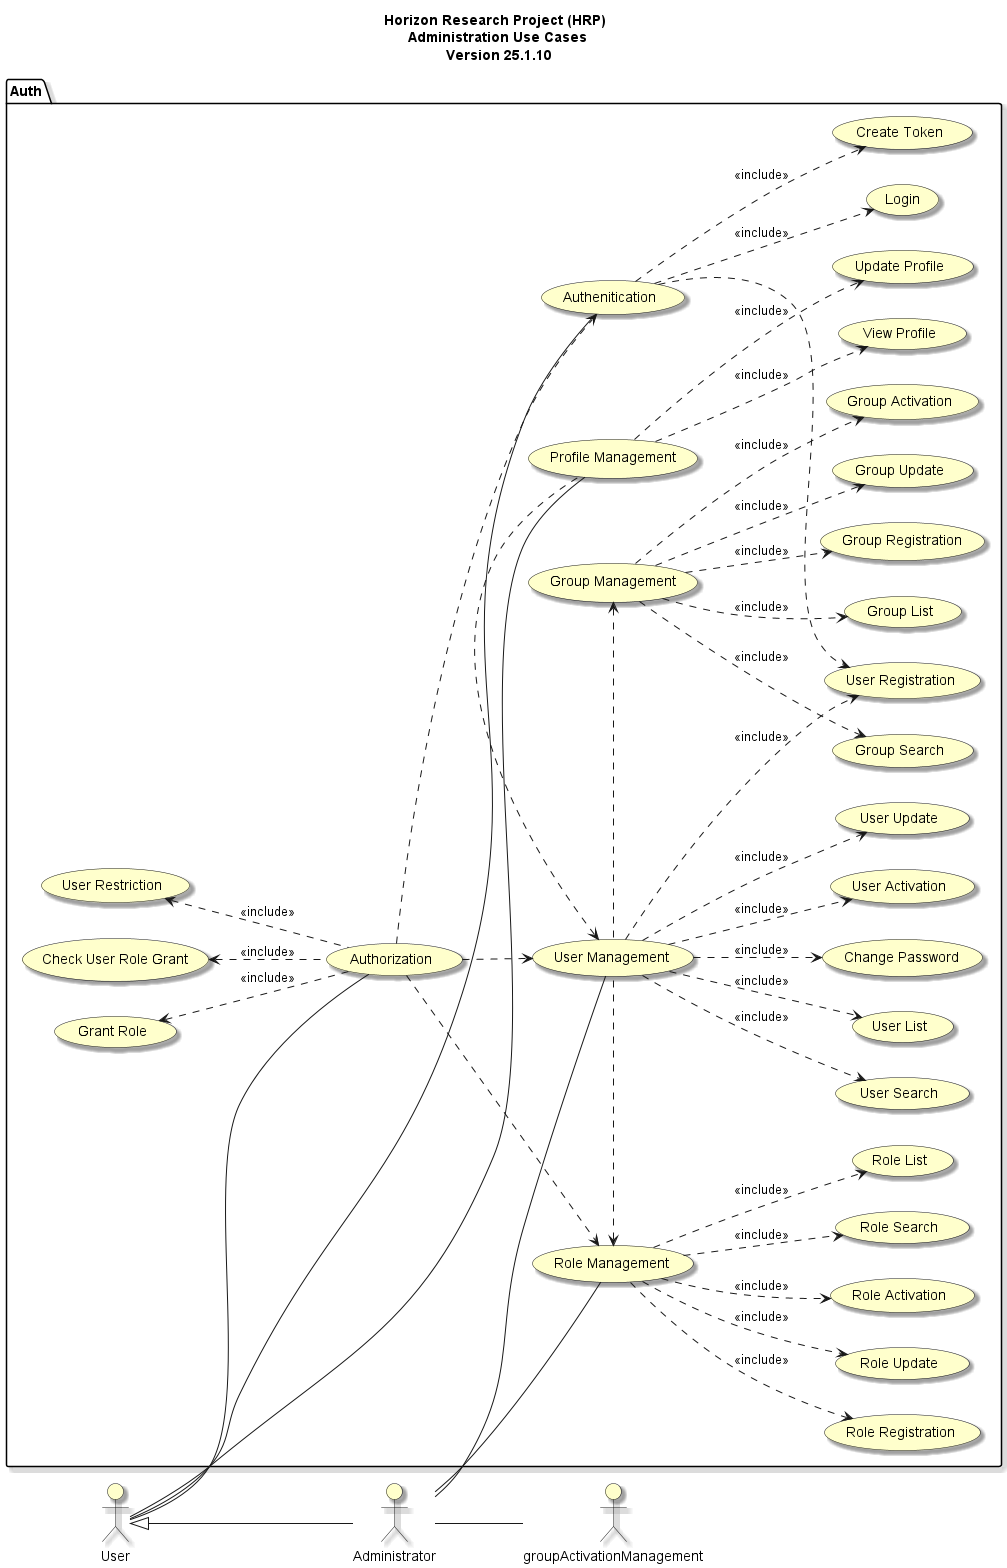

The diagram above was rendered by PlantUML. Its source (embedded in the PNG):
@startuml
left to right direction

skinparam useCaseBackgroundColor #Business
skinparam actorBackgroundColor #Business
skinparam Shadowing True

title Horizon Research Project (HRP) \n Administration Use Cases \n Version 25.1.10

:User: as User
:Administrator: as Admin

package "Auth"{
    usecase "Profile Management" as profileManagement
    usecase "Role Management" as roleManagement
    usecase "Role Registration" as roleRegistration
    usecase "Role Update" as roleUpdate
    usecase "Role Activation" as roleActivation
    usecase "Role Search" as roleSearch
    usecase "Role List" as roleList
    usecase "Group Management" as groupManagement
    usecase "Group Registration" as groupRegistration
    usecase "Group Update" as groupUpdate
    usecase "Group Activation" as groupActivation
    usecase "Group Search" as groupSearch
    usecase "Group List" as groupList
    usecase "User Management" as userManagement
    usecase "User Registration" as userRegistration
    usecase "User Activation" as userActivation
    usecase "User Update" as userUpdate
    usecase "User Search" as userSearch
    usecase "User List" as userList
    usecase "Update Profile" as updateProfile
    usecase "View Profile" as viewProfile
    usecase "Change Password" as changePassword
    usecase "Authenitication" as authentication
    usecase "Login" as login
    usecase "Create Token" as createToken
    usecase "Authorization" as authorization
    usecase "Grant Role" as grantRole
    usecase "User Restriction" as userRestriction
    usecase "Check User Role Grant" as checkGrant

}
User <|--Admin
Admin -- userManagement
Admin -- roleManagement
Admin -- groupActivationManagement
User -- authentication
User -- authorization
User -- profileManagement

userManagement <. profileManagement 
roleManagement <. userManagement 
groupManagement <. userManagement 


userManagement ..> userRegistration : <<include>>
userManagement ..> userActivation : <<include>>
userManagement ..> changePassword : <<include>>
userManagement ..> userSearch : <<include>>
userManagement ..> userUpdate : <<include>>
userManagement ..> userList : <<include>>

profileManagement ..> updateProfile :<<include>>
profileManagement ..> viewProfile :<<include>>

roleManagement ..> roleRegistration : <<include>>
roleManagement ..> roleUpdate : <<include>>
roleManagement ..> roleActivation : <<include>>
roleManagement ..> roleList : <<include>>
roleManagement ..> roleSearch : <<include>>

groupManagement ..> groupRegistration : <<include>>
groupManagement ..> groupUpdate : <<include>>
groupManagement ..> groupActivation : <<include>>
groupManagement ..> groupList : <<include>>
groupManagement ..> groupSearch : <<include>>


authentication ..> userRegistration
authentication ..> login : <<include>>
authentication ..> createToken : <<include>>
authorization ..>  roleManagement
authorization ..> authentication 
authorization ..> userManagement
grantRole <.. authorization : <<include>>
userRestriction <.. authorization : <<include>>
checkGrant <.. authorization : <<include>>

@enduml